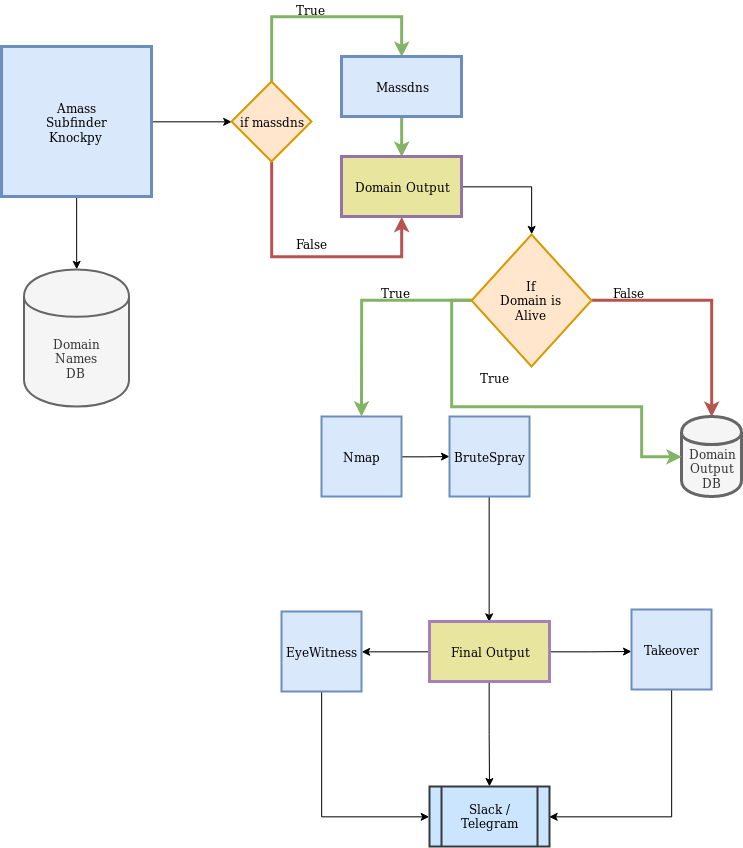

The diagram above was exported from draw.io. Its source (the exported page's mxGraphModel, read from the mxfile embedded in the PNG):
<mxGraphModel dx="1869" dy="383" grid="1" gridSize="10" guides="1" tooltips="1" connect="1" arrows="1" fold="1" page="1" pageScale="1" pageWidth="1169" pageHeight="827" math="0" shadow="0">
  <root>
    <mxCell id="0" />
    <mxCell id="1" parent="0" />
    <mxCell id="SRJFE0UhxiQLqkGNVwD4-3" style="edgeStyle=orthogonalEdgeStyle;rounded=0;orthogonalLoop=1;jettySize=auto;html=1;exitX=1;exitY=0.5;exitDx=0;exitDy=0;entryX=0;entryY=0.5;entryDx=0;entryDy=0;" edge="1" parent="1" source="SRJFE0UhxiQLqkGNVwD4-1" target="SRJFE0UhxiQLqkGNVwD4-2">
      <mxGeometry relative="1" as="geometry" />
    </mxCell>
    <mxCell id="SRJFE0UhxiQLqkGNVwD4-57" style="edgeStyle=orthogonalEdgeStyle;rounded=0;orthogonalLoop=1;jettySize=auto;html=1;exitX=0.5;exitY=1;exitDx=0;exitDy=0;entryX=0.5;entryY=0;entryDx=0;entryDy=0;strokeWidth=1;" edge="1" parent="1" source="SRJFE0UhxiQLqkGNVwD4-1" target="SRJFE0UhxiQLqkGNVwD4-55">
      <mxGeometry relative="1" as="geometry" />
    </mxCell>
    <mxCell id="SRJFE0UhxiQLqkGNVwD4-1" value="&lt;div&gt;Amass&lt;/div&gt;&lt;div&gt;Subfinder&lt;/div&gt;&lt;div&gt;Knockpy&lt;br&gt;&lt;/div&gt;" style="whiteSpace=wrap;html=1;aspect=fixed;fillColor=#dae8fc;strokeColor=#6c8ebf;strokeWidth=3;" vertex="1" parent="1">
      <mxGeometry y="150" width="150" height="150" as="geometry" />
    </mxCell>
    <mxCell id="SRJFE0UhxiQLqkGNVwD4-4" style="edgeStyle=orthogonalEdgeStyle;rounded=0;orthogonalLoop=1;jettySize=auto;html=1;exitX=0.5;exitY=0;exitDx=0;exitDy=0;fillColor=#d5e8d4;strokeColor=#82b366;strokeWidth=3;" edge="1" parent="1" source="SRJFE0UhxiQLqkGNVwD4-2">
      <mxGeometry relative="1" as="geometry">
        <mxPoint x="400" y="160" as="targetPoint" />
        <Array as="points">
          <mxPoint x="270" y="120" />
        </Array>
      </mxGeometry>
    </mxCell>
    <mxCell id="SRJFE0UhxiQLqkGNVwD4-7" style="edgeStyle=orthogonalEdgeStyle;rounded=0;orthogonalLoop=1;jettySize=auto;html=1;exitX=0.5;exitY=1;exitDx=0;exitDy=0;strokeWidth=3;fillColor=#f8cecc;strokeColor=#b85450;" edge="1" parent="1" source="SRJFE0UhxiQLqkGNVwD4-2">
      <mxGeometry relative="1" as="geometry">
        <mxPoint x="400" y="320" as="targetPoint" />
        <Array as="points">
          <mxPoint x="270" y="360" />
          <mxPoint x="400" y="360" />
        </Array>
      </mxGeometry>
    </mxCell>
    <mxCell id="SRJFE0UhxiQLqkGNVwD4-2" value="if massdns" style="rhombus;whiteSpace=wrap;html=1;fillColor=#ffe6cc;strokeColor=#d79b00;strokeWidth=2;" vertex="1" parent="1">
      <mxGeometry x="230" y="185" width="80" height="80" as="geometry" />
    </mxCell>
    <mxCell id="SRJFE0UhxiQLqkGNVwD4-12" style="edgeStyle=orthogonalEdgeStyle;rounded=0;orthogonalLoop=1;jettySize=auto;html=1;exitX=0.5;exitY=1;exitDx=0;exitDy=0;entryX=0.5;entryY=0;entryDx=0;entryDy=0;strokeWidth=3;fillColor=#d5e8d4;strokeColor=#82b366;" edge="1" parent="1" source="SRJFE0UhxiQLqkGNVwD4-5" target="SRJFE0UhxiQLqkGNVwD4-8">
      <mxGeometry relative="1" as="geometry" />
    </mxCell>
    <mxCell id="SRJFE0UhxiQLqkGNVwD4-5" value="Massdns" style="rounded=0;whiteSpace=wrap;html=1;fillColor=#dae8fc;strokeColor=#6c8ebf;strokeWidth=3;" vertex="1" parent="1">
      <mxGeometry x="340" y="160" width="120" height="60" as="geometry" />
    </mxCell>
    <mxCell id="SRJFE0UhxiQLqkGNVwD4-6" value="True" style="text;html=1;resizable=0;points=[];autosize=1;align=left;verticalAlign=top;spacingTop=-4;" vertex="1" parent="1">
      <mxGeometry x="293" y="104" width="40" height="20" as="geometry" />
    </mxCell>
    <mxCell id="SRJFE0UhxiQLqkGNVwD4-13" style="edgeStyle=orthogonalEdgeStyle;rounded=0;orthogonalLoop=1;jettySize=auto;html=1;exitX=1;exitY=0.5;exitDx=0;exitDy=0;entryX=0.5;entryY=0;entryDx=0;entryDy=0;" edge="1" parent="1" source="SRJFE0UhxiQLqkGNVwD4-8" target="SRJFE0UhxiQLqkGNVwD4-39">
      <mxGeometry relative="1" as="geometry">
        <mxPoint x="510" y="290" as="targetPoint" />
      </mxGeometry>
    </mxCell>
    <mxCell id="SRJFE0UhxiQLqkGNVwD4-8" value="Domain Output" style="rounded=0;whiteSpace=wrap;html=1;fillColor=#E8E69E;strokeColor=#9673a6;strokeWidth=3;" vertex="1" parent="1">
      <mxGeometry x="340" y="260" width="120" height="60" as="geometry" />
    </mxCell>
    <mxCell id="SRJFE0UhxiQLqkGNVwD4-9" value="False" style="text;html=1;resizable=0;points=[];autosize=1;align=left;verticalAlign=top;spacingTop=-4;" vertex="1" parent="1">
      <mxGeometry x="293" y="338" width="50" height="20" as="geometry" />
    </mxCell>
    <mxCell id="SRJFE0UhxiQLqkGNVwD4-18" style="edgeStyle=orthogonalEdgeStyle;rounded=0;orthogonalLoop=1;jettySize=auto;html=1;exitX=1;exitY=0.5;exitDx=0;exitDy=0;" edge="1" parent="1" source="SRJFE0UhxiQLqkGNVwD4-14">
      <mxGeometry relative="1" as="geometry">
        <mxPoint x="448" y="560" as="targetPoint" />
      </mxGeometry>
    </mxCell>
    <mxCell id="SRJFE0UhxiQLqkGNVwD4-14" value="Nmap" style="whiteSpace=wrap;html=1;aspect=fixed;fillColor=#dae8fc;strokeColor=#6c8ebf;strokeWidth=2;" vertex="1" parent="1">
      <mxGeometry x="320" y="520" width="80" height="80" as="geometry" />
    </mxCell>
    <mxCell id="SRJFE0UhxiQLqkGNVwD4-24" style="edgeStyle=orthogonalEdgeStyle;rounded=0;orthogonalLoop=1;jettySize=auto;html=1;exitX=0.5;exitY=1;exitDx=0;exitDy=0;entryX=0.5;entryY=0;entryDx=0;entryDy=0;" edge="1" parent="1" source="SRJFE0UhxiQLqkGNVwD4-23" target="SRJFE0UhxiQLqkGNVwD4-26">
      <mxGeometry relative="1" as="geometry">
        <mxPoint x="488" y="710" as="targetPoint" />
      </mxGeometry>
    </mxCell>
    <mxCell id="SRJFE0UhxiQLqkGNVwD4-23" value="BruteSpray" style="whiteSpace=wrap;html=1;aspect=fixed;fillColor=#dae8fc;strokeColor=#6c8ebf;strokeWidth=2;" vertex="1" parent="1">
      <mxGeometry x="448" y="520" width="80" height="80" as="geometry" />
    </mxCell>
    <mxCell id="SRJFE0UhxiQLqkGNVwD4-32" style="edgeStyle=orthogonalEdgeStyle;rounded=0;orthogonalLoop=1;jettySize=auto;html=1;exitX=0.5;exitY=1;exitDx=0;exitDy=0;" edge="1" parent="1" source="SRJFE0UhxiQLqkGNVwD4-26">
      <mxGeometry relative="1" as="geometry">
        <mxPoint x="488" y="890" as="targetPoint" />
      </mxGeometry>
    </mxCell>
    <mxCell id="SRJFE0UhxiQLqkGNVwD4-47" style="edgeStyle=orthogonalEdgeStyle;rounded=0;orthogonalLoop=1;jettySize=auto;html=1;exitX=1;exitY=0.5;exitDx=0;exitDy=0;strokeWidth=1;" edge="1" parent="1" source="SRJFE0UhxiQLqkGNVwD4-26">
      <mxGeometry relative="1" as="geometry">
        <mxPoint x="630" y="755" as="targetPoint" />
      </mxGeometry>
    </mxCell>
    <mxCell id="SRJFE0UhxiQLqkGNVwD4-51" style="edgeStyle=orthogonalEdgeStyle;rounded=0;orthogonalLoop=1;jettySize=auto;html=1;exitX=0;exitY=0.5;exitDx=0;exitDy=0;entryX=1;entryY=0.5;entryDx=0;entryDy=0;strokeWidth=1;" edge="1" parent="1" source="SRJFE0UhxiQLqkGNVwD4-26" target="SRJFE0UhxiQLqkGNVwD4-50">
      <mxGeometry relative="1" as="geometry" />
    </mxCell>
    <mxCell id="SRJFE0UhxiQLqkGNVwD4-26" value="Final Output" style="rounded=0;whiteSpace=wrap;html=1;fillColor=#E8E69E;strokeWidth=3;strokeColor=#A680B8;" vertex="1" parent="1">
      <mxGeometry x="428" y="725" width="120" height="60" as="geometry" />
    </mxCell>
    <mxCell id="SRJFE0UhxiQLqkGNVwD4-28" value="&lt;div&gt;Domain&lt;/div&gt;&lt;div&gt;Output&lt;br&gt;&lt;/div&gt;&lt;div&gt;DB&lt;br&gt;&lt;/div&gt;" style="shape=cylinder;whiteSpace=wrap;html=1;boundedLbl=1;backgroundOutline=1;fillColor=#f5f5f5;strokeColor=#666666;fontColor=#333333;strokeWidth=3;" vertex="1" parent="1">
      <mxGeometry x="680" y="520" width="60" height="80" as="geometry" />
    </mxCell>
    <mxCell id="SRJFE0UhxiQLqkGNVwD4-33" value="Slack / Telegram" style="shape=process;whiteSpace=wrap;html=1;backgroundOutline=1;fillColor=#cce5ff;strokeColor=#36393d;strokeWidth=2;" vertex="1" parent="1">
      <mxGeometry x="428" y="890" width="120" height="60" as="geometry" />
    </mxCell>
    <mxCell id="SRJFE0UhxiQLqkGNVwD4-41" style="edgeStyle=orthogonalEdgeStyle;rounded=0;orthogonalLoop=1;jettySize=auto;html=1;exitX=0;exitY=0.5;exitDx=0;exitDy=0;fillColor=#d5e8d4;strokeColor=#82b366;strokeWidth=3;" edge="1" parent="1" source="SRJFE0UhxiQLqkGNVwD4-39">
      <mxGeometry relative="1" as="geometry">
        <mxPoint x="360" y="520" as="targetPoint" />
      </mxGeometry>
    </mxCell>
    <mxCell id="SRJFE0UhxiQLqkGNVwD4-43" style="edgeStyle=orthogonalEdgeStyle;rounded=0;orthogonalLoop=1;jettySize=auto;html=1;exitX=1;exitY=0.5;exitDx=0;exitDy=0;fillColor=#f8cecc;strokeColor=#b85450;strokeWidth=3;" edge="1" parent="1" source="SRJFE0UhxiQLqkGNVwD4-39">
      <mxGeometry relative="1" as="geometry">
        <mxPoint x="710" y="520" as="targetPoint" />
        <Array as="points">
          <mxPoint x="710" y="404" />
          <mxPoint x="710" y="520" />
        </Array>
      </mxGeometry>
    </mxCell>
    <mxCell id="SRJFE0UhxiQLqkGNVwD4-45" style="edgeStyle=orthogonalEdgeStyle;rounded=0;orthogonalLoop=1;jettySize=auto;html=1;exitX=0;exitY=0.5;exitDx=0;exitDy=0;fillColor=#d5e8d4;strokeColor=#82b366;strokeWidth=3;entryX=0;entryY=0.5;entryDx=0;entryDy=0;" edge="1" parent="1" source="SRJFE0UhxiQLqkGNVwD4-39" target="SRJFE0UhxiQLqkGNVwD4-28">
      <mxGeometry relative="1" as="geometry">
        <mxPoint x="640" y="510" as="targetPoint" />
        <Array as="points">
          <mxPoint x="450" y="404" />
          <mxPoint x="450" y="510" />
          <mxPoint x="640" y="510" />
          <mxPoint x="640" y="560" />
        </Array>
      </mxGeometry>
    </mxCell>
    <mxCell id="SRJFE0UhxiQLqkGNVwD4-39" value="&lt;div&gt;If &lt;br&gt;&lt;/div&gt;&lt;div&gt;Domain is &lt;br&gt;&lt;/div&gt;&lt;div&gt;Alive&lt;br&gt;&lt;/div&gt;" style="rhombus;whiteSpace=wrap;html=1;fillColor=#ffe6cc;strokeColor=#d79b00;strokeWidth=2;" vertex="1" parent="1">
      <mxGeometry x="470" y="338" width="120" height="132" as="geometry" />
    </mxCell>
    <mxCell id="SRJFE0UhxiQLqkGNVwD4-42" value="True" style="text;html=1;resizable=0;points=[];autosize=1;align=left;verticalAlign=top;spacingTop=-4;" vertex="1" parent="1">
      <mxGeometry x="378" y="387" width="40" height="20" as="geometry" />
    </mxCell>
    <mxCell id="SRJFE0UhxiQLqkGNVwD4-44" value="False" style="text;html=1;resizable=0;points=[];autosize=1;align=left;verticalAlign=top;spacingTop=-4;" vertex="1" parent="1">
      <mxGeometry x="610" y="387" width="50" height="20" as="geometry" />
    </mxCell>
    <mxCell id="SRJFE0UhxiQLqkGNVwD4-46" value="True" style="text;html=1;resizable=0;points=[];autosize=1;align=left;verticalAlign=top;spacingTop=-4;" vertex="1" parent="1">
      <mxGeometry x="477" y="472" width="40" height="20" as="geometry" />
    </mxCell>
    <mxCell id="SRJFE0UhxiQLqkGNVwD4-49" style="edgeStyle=orthogonalEdgeStyle;rounded=0;orthogonalLoop=1;jettySize=auto;html=1;exitX=0.5;exitY=1;exitDx=0;exitDy=0;entryX=1;entryY=0.5;entryDx=0;entryDy=0;strokeWidth=1;" edge="1" parent="1" source="SRJFE0UhxiQLqkGNVwD4-48" target="SRJFE0UhxiQLqkGNVwD4-33">
      <mxGeometry relative="1" as="geometry" />
    </mxCell>
    <mxCell id="SRJFE0UhxiQLqkGNVwD4-48" value="Takeover" style="whiteSpace=wrap;html=1;aspect=fixed;strokeColor=#6c8ebf;strokeWidth=2;fillColor=#dae8fc;" vertex="1" parent="1">
      <mxGeometry x="630" y="713" width="80" height="80" as="geometry" />
    </mxCell>
    <mxCell id="SRJFE0UhxiQLqkGNVwD4-52" style="edgeStyle=orthogonalEdgeStyle;rounded=0;orthogonalLoop=1;jettySize=auto;html=1;exitX=0.5;exitY=1;exitDx=0;exitDy=0;entryX=0;entryY=0.5;entryDx=0;entryDy=0;strokeWidth=1;" edge="1" parent="1" source="SRJFE0UhxiQLqkGNVwD4-50" target="SRJFE0UhxiQLqkGNVwD4-33">
      <mxGeometry relative="1" as="geometry" />
    </mxCell>
    <mxCell id="SRJFE0UhxiQLqkGNVwD4-50" value="EyeWitness" style="whiteSpace=wrap;html=1;aspect=fixed;strokeColor=#6c8ebf;strokeWidth=2;fillColor=#dae8fc;" vertex="1" parent="1">
      <mxGeometry x="280" y="715" width="80" height="80" as="geometry" />
    </mxCell>
    <mxCell id="SRJFE0UhxiQLqkGNVwD4-55" value="&lt;div&gt;Domain&lt;/div&gt;&lt;div&gt;Names&lt;/div&gt;&lt;div&gt;DB&lt;br&gt;&lt;/div&gt;" style="shape=cylinder;whiteSpace=wrap;html=1;boundedLbl=1;backgroundOutline=1;strokeColor=#666666;strokeWidth=2;fillColor=#f5f5f5;fontColor=#333333;" vertex="1" parent="1">
      <mxGeometry x="22.5" y="373" width="105" height="137" as="geometry" />
    </mxCell>
  </root>
</mxGraphModel>